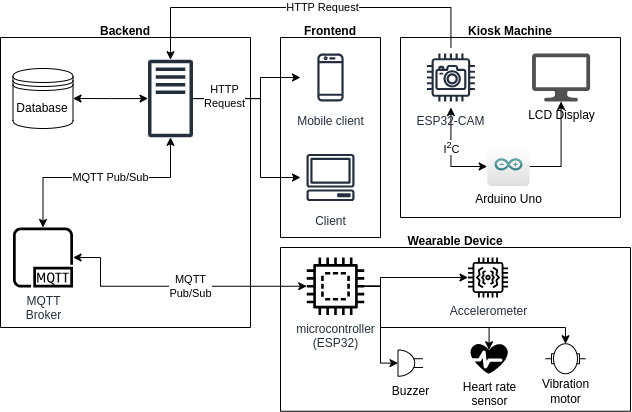

The diagram above was exported from draw.io. Its source (the exported page's mxGraphModel, read from the mxfile embedded in the PNG):
<mxGraphModel dx="1172" dy="712" grid="1" gridSize="10" guides="1" tooltips="1" connect="1" arrows="1" fold="1" page="1" pageScale="1" pageWidth="850" pageHeight="1100" math="0" shadow="0">
  <root>
    <mxCell id="0" />
    <mxCell id="1" parent="0" />
    <mxCell id="a7bMtZhkD-RfQZLr1UU9-57" value="Frontend&#10;" style="swimlane;startSize=0;" parent="1" vertex="1">
      <mxGeometry x="310" y="320" width="100" height="200" as="geometry" />
    </mxCell>
    <mxCell id="pe1-Tp9h_UtK3wC--4nm-8" value="Mobile client" style="sketch=0;outlineConnect=0;fontColor=#232F3E;gradientColor=none;strokeColor=#232F3E;fillColor=#ffffff;dashed=0;verticalLabelPosition=bottom;verticalAlign=top;align=center;html=1;fontSize=12;fontStyle=0;aspect=fixed;shape=mxgraph.aws4.resourceIcon;resIcon=mxgraph.aws4.mobile_client;" parent="a7bMtZhkD-RfQZLr1UU9-57" vertex="1">
      <mxGeometry x="20" y="10" width="60" height="60" as="geometry" />
    </mxCell>
    <mxCell id="pe1-Tp9h_UtK3wC--4nm-9" value="Client" style="sketch=0;outlineConnect=0;fontColor=#232F3E;gradientColor=none;strokeColor=#232F3E;fillColor=#ffffff;dashed=0;verticalLabelPosition=bottom;verticalAlign=top;align=center;html=1;fontSize=12;fontStyle=0;aspect=fixed;shape=mxgraph.aws4.resourceIcon;resIcon=mxgraph.aws4.client;" parent="a7bMtZhkD-RfQZLr1UU9-57" vertex="1">
      <mxGeometry x="20" y="110" width="60" height="60" as="geometry" />
    </mxCell>
    <mxCell id="a7bMtZhkD-RfQZLr1UU9-58" value="Wearable Device&#10;" style="swimlane;startSize=0;" parent="1" vertex="1">
      <mxGeometry x="310" y="530" width="350" height="163.75" as="geometry" />
    </mxCell>
    <mxCell id="a7bMtZhkD-RfQZLr1UU9-50" value="Heart rate&lt;br&gt;sensor" style="verticalLabelPosition=bottom;html=1;verticalAlign=top;align=center;strokeColor=none;fillColor=#000000;shape=mxgraph.azure.health_monitoring;" parent="a7bMtZhkD-RfQZLr1UU9-58" vertex="1">
      <mxGeometry x="190" y="96.25" width="37.5" height="30" as="geometry" />
    </mxCell>
    <mxCell id="a7bMtZhkD-RfQZLr1UU9-51" value="Accelerometer" style="sketch=0;outlineConnect=0;fontColor=#232F3E;gradientColor=none;fillColor=#000000;strokeColor=none;dashed=0;verticalLabelPosition=bottom;verticalAlign=top;align=center;html=1;fontSize=12;fontStyle=0;aspect=fixed;pointerEvents=1;shape=mxgraph.aws4.iot_thing_vibration_sensor;" parent="a7bMtZhkD-RfQZLr1UU9-58" vertex="1">
      <mxGeometry x="187.5" y="10" width="40" height="40" as="geometry" />
    </mxCell>
    <mxCell id="-CU9q1aGAph1alk9DiE4-13" style="edgeStyle=orthogonalEdgeStyle;rounded=0;orthogonalLoop=1;jettySize=auto;html=1;entryX=0;entryY=0.5;entryDx=0;entryDy=0;entryPerimeter=0;" edge="1" parent="a7bMtZhkD-RfQZLr1UU9-58" source="a7bMtZhkD-RfQZLr1UU9-53" target="-CU9q1aGAph1alk9DiE4-5">
      <mxGeometry relative="1" as="geometry">
        <mxPoint x="130" y="80" as="targetPoint" />
        <Array as="points">
          <mxPoint x="100" y="39" />
          <mxPoint x="100" y="116" />
        </Array>
      </mxGeometry>
    </mxCell>
    <mxCell id="-CU9q1aGAph1alk9DiE4-16" style="edgeStyle=orthogonalEdgeStyle;rounded=0;orthogonalLoop=1;jettySize=auto;html=1;" edge="1" parent="a7bMtZhkD-RfQZLr1UU9-58" source="a7bMtZhkD-RfQZLr1UU9-53" target="-CU9q1aGAph1alk9DiE4-9">
      <mxGeometry relative="1" as="geometry">
        <Array as="points">
          <mxPoint x="100" y="39" />
          <mxPoint x="100" y="80" />
          <mxPoint x="285" y="80" />
        </Array>
      </mxGeometry>
    </mxCell>
    <mxCell id="-CU9q1aGAph1alk9DiE4-17" style="edgeStyle=orthogonalEdgeStyle;rounded=0;orthogonalLoop=1;jettySize=auto;html=1;" edge="1" parent="a7bMtZhkD-RfQZLr1UU9-58" source="a7bMtZhkD-RfQZLr1UU9-53" target="a7bMtZhkD-RfQZLr1UU9-51">
      <mxGeometry relative="1" as="geometry">
        <Array as="points">
          <mxPoint x="100" y="39" />
          <mxPoint x="100" y="30" />
        </Array>
      </mxGeometry>
    </mxCell>
    <mxCell id="a7bMtZhkD-RfQZLr1UU9-53" value="&lt;div&gt;microcontroller&lt;/div&gt;&lt;div&gt;(ESP32)&lt;br&gt;&lt;/div&gt;&lt;div&gt;&lt;br&gt;&lt;/div&gt;" style="sketch=0;outlineConnect=0;fontColor=#232F3E;gradientColor=none;fillColor=#000000;strokeColor=none;dashed=0;verticalLabelPosition=bottom;verticalAlign=top;align=center;html=1;fontSize=12;fontStyle=0;aspect=fixed;pointerEvents=1;shape=mxgraph.aws4.braket_embedded_simulator;" parent="a7bMtZhkD-RfQZLr1UU9-58" vertex="1">
      <mxGeometry x="26.25" y="10" width="57.5" height="57.5" as="geometry" />
    </mxCell>
    <mxCell id="-CU9q1aGAph1alk9DiE4-5" value="" style="pointerEvents=1;verticalLabelPosition=bottom;shadow=0;dashed=0;align=center;html=1;verticalAlign=top;shape=mxgraph.electrical.electro-mechanical.buzzer;" vertex="1" parent="a7bMtZhkD-RfQZLr1UU9-58">
      <mxGeometry x="117.5" y="102.5" width="25" height="26.25" as="geometry" />
    </mxCell>
    <mxCell id="-CU9q1aGAph1alk9DiE4-10" value="" style="group" vertex="1" connectable="0" parent="a7bMtZhkD-RfQZLr1UU9-58">
      <mxGeometry x="250" y="96.25" width="70" height="67.5" as="geometry" />
    </mxCell>
    <mxCell id="a7bMtZhkD-RfQZLr1UU9-113" value="Vibration&lt;br&gt;motor" style="text;html=1;align=center;verticalAlign=middle;resizable=0;points=[];autosize=1;strokeColor=none;fillColor=none;" parent="-CU9q1aGAph1alk9DiE4-10" vertex="1">
      <mxGeometry y="27.5" width="70" height="40" as="geometry" />
    </mxCell>
    <mxCell id="-CU9q1aGAph1alk9DiE4-9" value="" style="shape=mxgraph.electrical.electro-mechanical.motor_2;html=1;shadow=0;dashed=0;align=center;fontSize=30;strokeWidth=1;" vertex="1" parent="-CU9q1aGAph1alk9DiE4-10">
      <mxGeometry x="15" width="40" height="30" as="geometry" />
    </mxCell>
    <mxCell id="-CU9q1aGAph1alk9DiE4-12" value="Buzzer" style="text;html=1;align=center;verticalAlign=middle;resizable=0;points=[];autosize=1;strokeColor=none;fillColor=none;" vertex="1" parent="a7bMtZhkD-RfQZLr1UU9-58">
      <mxGeometry x="100" y="128.75" width="60" height="30" as="geometry" />
    </mxCell>
    <mxCell id="-CU9q1aGAph1alk9DiE4-15" style="edgeStyle=orthogonalEdgeStyle;rounded=0;orthogonalLoop=1;jettySize=auto;html=1;entryX=0.495;entryY=0.2;entryDx=0;entryDy=0;entryPerimeter=0;" edge="1" parent="a7bMtZhkD-RfQZLr1UU9-58" source="a7bMtZhkD-RfQZLr1UU9-53" target="a7bMtZhkD-RfQZLr1UU9-50">
      <mxGeometry relative="1" as="geometry">
        <Array as="points">
          <mxPoint x="100" y="39" />
          <mxPoint x="100" y="80" />
          <mxPoint x="209" y="80" />
        </Array>
      </mxGeometry>
    </mxCell>
    <mxCell id="a7bMtZhkD-RfQZLr1UU9-73" value="Kiosk Machine&#10;" style="swimlane;startSize=0;" parent="1" vertex="1">
      <mxGeometry x="430" y="320" width="220" height="180" as="geometry" />
    </mxCell>
    <mxCell id="a7bMtZhkD-RfQZLr1UU9-81" style="edgeStyle=orthogonalEdgeStyle;rounded=0;orthogonalLoop=1;jettySize=auto;html=1;startArrow=classic;startFill=1;" parent="a7bMtZhkD-RfQZLr1UU9-73" source="a7bMtZhkD-RfQZLr1UU9-86" target="a7bMtZhkD-RfQZLr1UU9-85" edge="1">
      <mxGeometry relative="1" as="geometry">
        <Array as="points">
          <mxPoint x="50.39999999999998" y="129" />
        </Array>
      </mxGeometry>
    </mxCell>
    <mxCell id="a7bMtZhkD-RfQZLr1UU9-82" value="I&lt;sup&gt;2&lt;/sup&gt;C" style="edgeLabel;html=1;align=center;verticalAlign=middle;resizable=0;points=[];" parent="a7bMtZhkD-RfQZLr1UU9-81" vertex="1" connectable="0">
      <mxGeometry x="0.0577" y="2" relative="1" as="geometry">
        <mxPoint x="-2" y="-10" as="offset" />
      </mxGeometry>
    </mxCell>
    <mxCell id="a7bMtZhkD-RfQZLr1UU9-83" style="edgeStyle=orthogonalEdgeStyle;rounded=0;orthogonalLoop=1;jettySize=auto;html=1;endArrow=none;endFill=0;startArrow=classic;startFill=1;" parent="a7bMtZhkD-RfQZLr1UU9-73" source="a7bMtZhkD-RfQZLr1UU9-84" target="a7bMtZhkD-RfQZLr1UU9-85" edge="1">
      <mxGeometry relative="1" as="geometry">
        <Array as="points">
          <mxPoint x="160.39999999999998" y="129" />
        </Array>
      </mxGeometry>
    </mxCell>
    <mxCell id="a7bMtZhkD-RfQZLr1UU9-84" value="LCD Display" style="sketch=0;pointerEvents=1;shadow=0;dashed=0;html=1;strokeColor=none;fillColor=#505050;labelPosition=center;verticalLabelPosition=bottom;verticalAlign=top;outlineConnect=0;align=center;shape=mxgraph.office.devices.lcd_monitor;" parent="a7bMtZhkD-RfQZLr1UU9-73" vertex="1">
      <mxGeometry x="131.60000000000002" y="16" width="58" height="48" as="geometry" />
    </mxCell>
    <mxCell id="a7bMtZhkD-RfQZLr1UU9-85" value="Arduino Uno" style="dashed=0;outlineConnect=0;html=1;align=center;labelPosition=center;verticalLabelPosition=bottom;verticalAlign=top;shape=mxgraph.webicons.arduino;gradientColor=#DFDEDE" parent="a7bMtZhkD-RfQZLr1UU9-73" vertex="1">
      <mxGeometry x="86.70000000000005" y="110" width="42.4" height="38.4" as="geometry" />
    </mxCell>
    <mxCell id="a7bMtZhkD-RfQZLr1UU9-86" value="ESP32-CAM" style="sketch=0;outlineConnect=0;fontColor=#232F3E;gradientColor=none;strokeColor=#232F3E;fillColor=#ffffff;dashed=0;verticalLabelPosition=bottom;verticalAlign=top;align=center;html=1;fontSize=12;fontStyle=0;aspect=fixed;shape=mxgraph.aws4.resourceIcon;resIcon=mxgraph.aws4.camera;" parent="a7bMtZhkD-RfQZLr1UU9-73" vertex="1">
      <mxGeometry x="20.399999999999977" y="10" width="60" height="60" as="geometry" />
    </mxCell>
    <mxCell id="a7bMtZhkD-RfQZLr1UU9-88" value="Backend&#10;" style="swimlane;startSize=0;" parent="1" vertex="1">
      <mxGeometry x="30" y="320" width="250" height="290" as="geometry" />
    </mxCell>
    <mxCell id="a7bMtZhkD-RfQZLr1UU9-109" style="edgeStyle=orthogonalEdgeStyle;rounded=0;orthogonalLoop=1;jettySize=auto;html=1;entryX=1;entryY=0.5;entryDx=0;entryDy=0;startArrow=classic;startFill=1;" parent="a7bMtZhkD-RfQZLr1UU9-88" source="pe1-Tp9h_UtK3wC--4nm-2" target="pe1-Tp9h_UtK3wC--4nm-1" edge="1">
      <mxGeometry relative="1" as="geometry" />
    </mxCell>
    <mxCell id="pe1-Tp9h_UtK3wC--4nm-2" value="" style="sketch=0;outlineConnect=0;fontColor=#232F3E;gradientColor=none;fillColor=#232F3D;strokeColor=none;verticalLabelPosition=bottom;verticalAlign=top;align=center;html=1;fontSize=12;fontStyle=0;aspect=fixed;pointerEvents=1;shape=mxgraph.aws4.traditional_server;strokeWidth=1;" parent="a7bMtZhkD-RfQZLr1UU9-88" vertex="1">
      <mxGeometry x="147.5" y="22" width="45" height="78" as="geometry" />
    </mxCell>
    <mxCell id="pe1-Tp9h_UtK3wC--4nm-1" value="Database" style="shape=datastore;whiteSpace=wrap;html=1;" parent="a7bMtZhkD-RfQZLr1UU9-88" vertex="1">
      <mxGeometry x="12.5" y="31" width="60" height="60" as="geometry" />
    </mxCell>
    <mxCell id="a7bMtZhkD-RfQZLr1UU9-89" style="edgeStyle=orthogonalEdgeStyle;rounded=0;orthogonalLoop=1;jettySize=auto;html=1;exitX=0.5;exitY=1;exitDx=0;exitDy=0;" parent="a7bMtZhkD-RfQZLr1UU9-88" source="pe1-Tp9h_UtK3wC--4nm-1" target="pe1-Tp9h_UtK3wC--4nm-1" edge="1">
      <mxGeometry relative="1" as="geometry" />
    </mxCell>
    <mxCell id="a7bMtZhkD-RfQZLr1UU9-104" style="edgeStyle=orthogonalEdgeStyle;rounded=0;orthogonalLoop=1;jettySize=auto;html=1;startArrow=classic;startFill=1;" parent="a7bMtZhkD-RfQZLr1UU9-88" source="pe1-Tp9h_UtK3wC--4nm-3" target="pe1-Tp9h_UtK3wC--4nm-2" edge="1">
      <mxGeometry relative="1" as="geometry">
        <Array as="points">
          <mxPoint x="43" y="140" />
          <mxPoint x="170" y="140" />
        </Array>
      </mxGeometry>
    </mxCell>
    <mxCell id="a7bMtZhkD-RfQZLr1UU9-106" value="MQTT Pub/Sub" style="edgeLabel;html=1;align=center;verticalAlign=middle;resizable=0;points=[];" parent="a7bMtZhkD-RfQZLr1UU9-104" vertex="1" connectable="0">
      <mxGeometry x="-0.1946" y="2" relative="1" as="geometry">
        <mxPoint x="30" y="2" as="offset" />
      </mxGeometry>
    </mxCell>
    <mxCell id="pe1-Tp9h_UtK3wC--4nm-3" value="MQTT&lt;br&gt;Broker" style="sketch=0;outlineConnect=0;fontColor=#232F3E;gradientColor=none;fillColor=#000000;strokeColor=none;dashed=0;verticalLabelPosition=bottom;verticalAlign=top;align=center;html=1;fontSize=12;fontStyle=0;aspect=fixed;pointerEvents=1;shape=mxgraph.aws4.mqtt_protocol;" parent="a7bMtZhkD-RfQZLr1UU9-88" vertex="1">
      <mxGeometry x="12.5" y="190" width="60" height="60" as="geometry" />
    </mxCell>
    <mxCell id="a7bMtZhkD-RfQZLr1UU9-102" style="edgeStyle=orthogonalEdgeStyle;rounded=0;orthogonalLoop=1;jettySize=auto;html=1;" parent="1" source="a7bMtZhkD-RfQZLr1UU9-86" target="pe1-Tp9h_UtK3wC--4nm-2" edge="1">
      <mxGeometry relative="1" as="geometry">
        <Array as="points">
          <mxPoint x="480" y="290" />
          <mxPoint x="200" y="290" />
        </Array>
      </mxGeometry>
    </mxCell>
    <mxCell id="a7bMtZhkD-RfQZLr1UU9-107" value="HTTP Request" style="edgeLabel;html=1;align=center;verticalAlign=middle;resizable=0;points=[];" parent="a7bMtZhkD-RfQZLr1UU9-102" vertex="1" connectable="0">
      <mxGeometry x="0.0525" y="-2" relative="1" as="geometry">
        <mxPoint x="27" y="2" as="offset" />
      </mxGeometry>
    </mxCell>
    <mxCell id="a7bMtZhkD-RfQZLr1UU9-103" style="edgeStyle=orthogonalEdgeStyle;rounded=0;orthogonalLoop=1;jettySize=auto;html=1;startArrow=classic;startFill=1;" parent="1" source="a7bMtZhkD-RfQZLr1UU9-53" target="pe1-Tp9h_UtK3wC--4nm-3" edge="1">
      <mxGeometry relative="1" as="geometry">
        <Array as="points">
          <mxPoint x="130" y="569" />
          <mxPoint x="130" y="540" />
        </Array>
      </mxGeometry>
    </mxCell>
    <mxCell id="a7bMtZhkD-RfQZLr1UU9-105" value="MQTT&lt;br&gt;Pub/Sub" style="edgeLabel;html=1;align=center;verticalAlign=middle;resizable=0;points=[];" parent="a7bMtZhkD-RfQZLr1UU9-103" vertex="1" connectable="0">
      <mxGeometry x="0.0549" relative="1" as="geometry">
        <mxPoint x="22" as="offset" />
      </mxGeometry>
    </mxCell>
    <mxCell id="a7bMtZhkD-RfQZLr1UU9-110" style="edgeStyle=orthogonalEdgeStyle;rounded=0;orthogonalLoop=1;jettySize=auto;html=1;" parent="1" source="pe1-Tp9h_UtK3wC--4nm-2" target="pe1-Tp9h_UtK3wC--4nm-8" edge="1">
      <mxGeometry relative="1" as="geometry">
        <Array as="points">
          <mxPoint x="290" y="381" />
          <mxPoint x="290" y="360" />
        </Array>
      </mxGeometry>
    </mxCell>
    <mxCell id="a7bMtZhkD-RfQZLr1UU9-111" style="edgeStyle=orthogonalEdgeStyle;rounded=0;orthogonalLoop=1;jettySize=auto;html=1;" parent="1" source="pe1-Tp9h_UtK3wC--4nm-2" target="pe1-Tp9h_UtK3wC--4nm-9" edge="1">
      <mxGeometry relative="1" as="geometry">
        <Array as="points">
          <mxPoint x="290" y="381" />
          <mxPoint x="290" y="460" />
        </Array>
      </mxGeometry>
    </mxCell>
    <mxCell id="a7bMtZhkD-RfQZLr1UU9-112" value="HTTP&lt;br&gt;Request" style="edgeLabel;html=1;align=center;verticalAlign=middle;resizable=0;points=[];" parent="a7bMtZhkD-RfQZLr1UU9-111" vertex="1" connectable="0">
      <mxGeometry x="-0.6718" y="3" relative="1" as="geometry">
        <mxPoint as="offset" />
      </mxGeometry>
    </mxCell>
  </root>
</mxGraphModel>